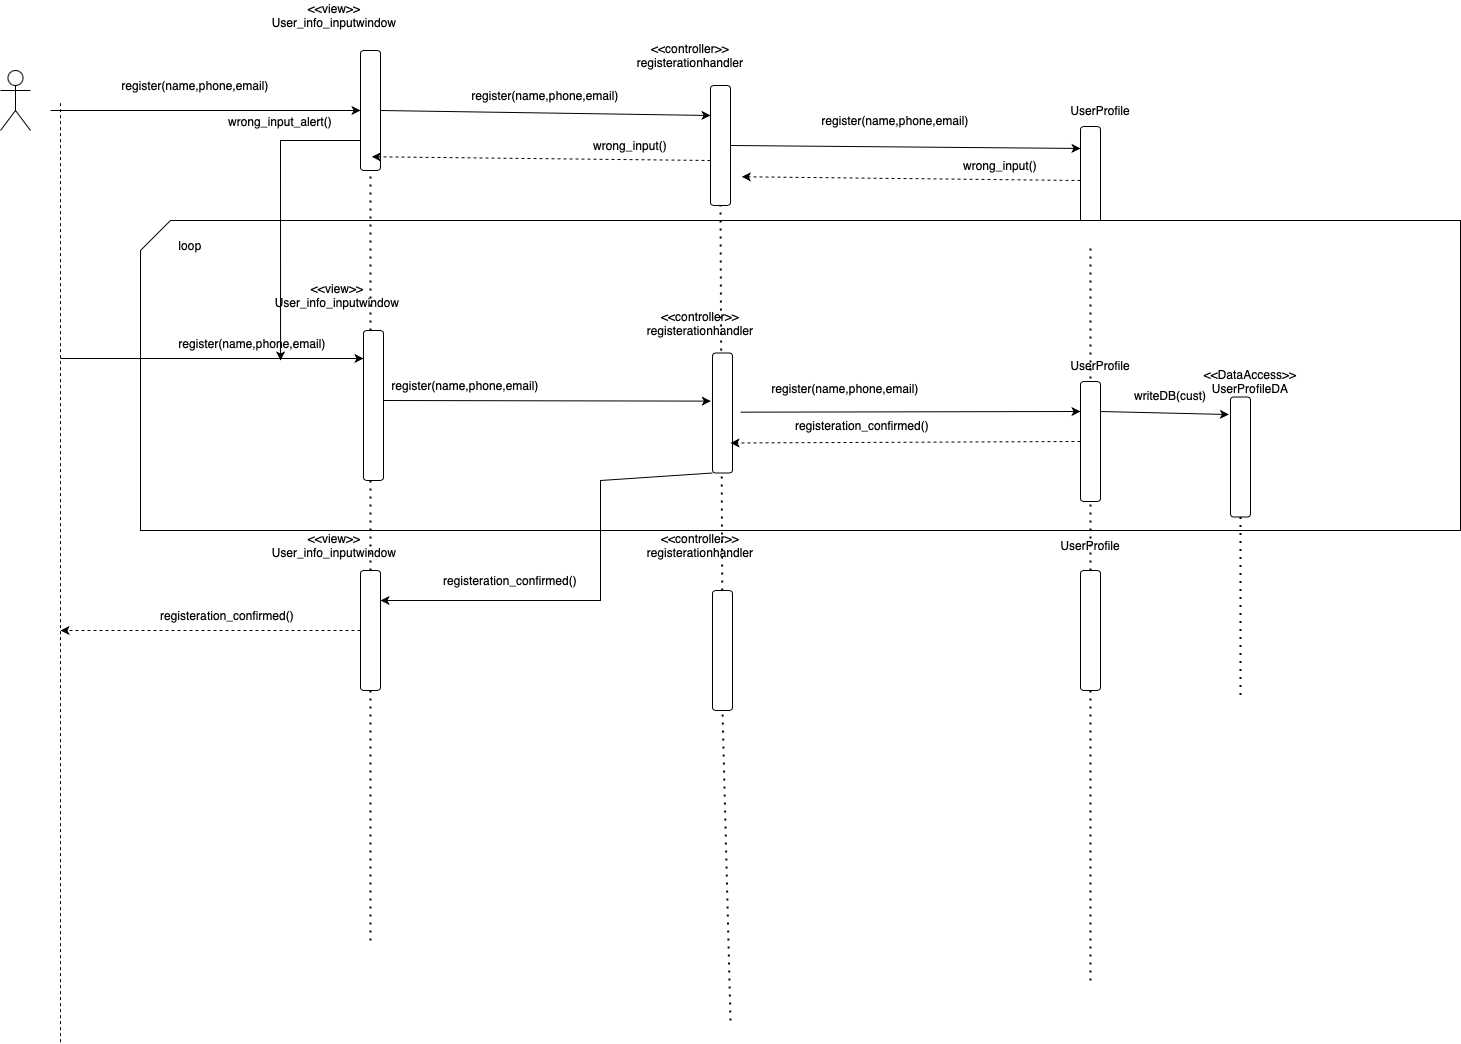

The diagram above was exported from draw.io. Its source (the exported page's mxGraphModel, read from the mxfile embedded in the PNG):
<mxGraphModel dx="1363" dy="1946" grid="1" gridSize="10" guides="1" tooltips="1" connect="1" arrows="1" fold="1" page="1" pageScale="1" pageWidth="827" pageHeight="1169" math="0" shadow="0">
  <root>
    <mxCell id="0" />
    <mxCell id="1" parent="0" />
    <mxCell id="Wn622QaOvQ7UadjPtsyJ-1" value="" style="shape=umlActor;verticalLabelPosition=bottom;verticalAlign=top;html=1;outlineConnect=0;" parent="1" vertex="1">
      <mxGeometry x="80" y="60" width="30" height="60" as="geometry" />
    </mxCell>
    <mxCell id="Wn622QaOvQ7UadjPtsyJ-2" value="" style="endArrow=none;dashed=1;html=1;rounded=0;" parent="1" edge="1">
      <mxGeometry width="50" height="50" relative="1" as="geometry">
        <mxPoint x="140" y="1031.6666666666667" as="sourcePoint" />
        <mxPoint x="140" y="90" as="targetPoint" />
      </mxGeometry>
    </mxCell>
    <mxCell id="Wn622QaOvQ7UadjPtsyJ-3" value="" style="endArrow=classic;html=1;rounded=0;" parent="1" target="Wn622QaOvQ7UadjPtsyJ-4" edge="1">
      <mxGeometry width="50" height="50" relative="1" as="geometry">
        <mxPoint x="130" y="100" as="sourcePoint" />
        <mxPoint x="280" y="100" as="targetPoint" />
      </mxGeometry>
    </mxCell>
    <mxCell id="Wn622QaOvQ7UadjPtsyJ-4" value="" style="rounded=1;whiteSpace=wrap;html=1;direction=south;" parent="1" vertex="1">
      <mxGeometry x="440" y="40" width="20" height="120" as="geometry" />
    </mxCell>
    <mxCell id="Wn622QaOvQ7UadjPtsyJ-5" value="&amp;lt;&amp;lt;view&amp;gt;&amp;gt;&lt;div&gt;User_info_inputwindow&lt;/div&gt;" style="text;html=1;align=center;verticalAlign=middle;whiteSpace=wrap;rounded=0;" parent="1" vertex="1">
      <mxGeometry x="384" y="-10" width="60" height="30" as="geometry" />
    </mxCell>
    <mxCell id="Wn622QaOvQ7UadjPtsyJ-6" value="" style="rounded=1;whiteSpace=wrap;html=1;direction=south;" parent="1" vertex="1">
      <mxGeometry x="790" y="75" width="20" height="120" as="geometry" />
    </mxCell>
    <mxCell id="Wn622QaOvQ7UadjPtsyJ-7" value="" style="endArrow=classic;html=1;rounded=0;exitX=0.5;exitY=0;exitDx=0;exitDy=0;entryX=0.25;entryY=1;entryDx=0;entryDy=0;" parent="1" source="Wn622QaOvQ7UadjPtsyJ-4" target="Wn622QaOvQ7UadjPtsyJ-6" edge="1">
      <mxGeometry width="50" height="50" relative="1" as="geometry">
        <mxPoint x="530" y="100" as="sourcePoint" />
        <mxPoint x="790" y="100" as="targetPoint" />
      </mxGeometry>
    </mxCell>
    <mxCell id="Wn622QaOvQ7UadjPtsyJ-8" value="&amp;lt;&amp;lt;controller&amp;gt;&amp;gt;&lt;div&gt;registerationhandler&lt;/div&gt;" style="text;html=1;align=center;verticalAlign=middle;whiteSpace=wrap;rounded=0;" parent="1" vertex="1">
      <mxGeometry x="740" y="30" width="60" height="30" as="geometry" />
    </mxCell>
    <mxCell id="Wn622QaOvQ7UadjPtsyJ-9" value="" style="endArrow=classic;html=1;rounded=0;exitX=0.5;exitY=0;exitDx=0;exitDy=0;entryX=0.183;entryY=1;entryDx=0;entryDy=0;entryPerimeter=0;" parent="1" source="Wn622QaOvQ7UadjPtsyJ-6" target="Wn622QaOvQ7UadjPtsyJ-10" edge="1">
      <mxGeometry width="50" height="50" relative="1" as="geometry">
        <mxPoint x="684" y="130" as="sourcePoint" />
        <mxPoint x="844" y="190" as="targetPoint" />
      </mxGeometry>
    </mxCell>
    <mxCell id="Wn622QaOvQ7UadjPtsyJ-10" value="" style="rounded=1;whiteSpace=wrap;html=1;direction=south;" parent="1" vertex="1">
      <mxGeometry x="1160" y="116" width="20" height="120" as="geometry" />
    </mxCell>
    <mxCell id="Wn622QaOvQ7UadjPtsyJ-11" value="UserProfile" style="text;html=1;align=center;verticalAlign=middle;whiteSpace=wrap;rounded=0;" parent="1" vertex="1">
      <mxGeometry x="1150" y="85" width="60" height="30" as="geometry" />
    </mxCell>
    <mxCell id="Wn622QaOvQ7UadjPtsyJ-12" value="register(name,phone,email)" style="text;html=1;align=center;verticalAlign=middle;whiteSpace=wrap;rounded=0;" parent="1" vertex="1">
      <mxGeometry x="220" y="40" width="110" height="70" as="geometry" />
    </mxCell>
    <mxCell id="Wn622QaOvQ7UadjPtsyJ-13" value="register(name,phone,email)" style="text;html=1;align=center;verticalAlign=middle;whiteSpace=wrap;rounded=0;" parent="1" vertex="1">
      <mxGeometry x="570" y="50" width="110" height="70" as="geometry" />
    </mxCell>
    <mxCell id="Wn622QaOvQ7UadjPtsyJ-14" value="register(name,phone,email)" style="text;html=1;align=center;verticalAlign=middle;whiteSpace=wrap;rounded=0;" parent="1" vertex="1">
      <mxGeometry x="920" y="75" width="110" height="70" as="geometry" />
    </mxCell>
    <mxCell id="Wn622QaOvQ7UadjPtsyJ-17" value="" style="shape=card;whiteSpace=wrap;html=1;" parent="1" vertex="1">
      <mxGeometry x="220" y="210" width="1320" height="310" as="geometry" />
    </mxCell>
    <mxCell id="Wn622QaOvQ7UadjPtsyJ-18" value="" style="endArrow=none;dashed=1;html=1;dashPattern=1 3;strokeWidth=2;rounded=0;entryX=1;entryY=0.5;entryDx=0;entryDy=0;" parent="1" source="Wn622QaOvQ7UadjPtsyJ-23" target="Wn622QaOvQ7UadjPtsyJ-4" edge="1">
      <mxGeometry width="50" height="50" relative="1" as="geometry">
        <mxPoint x="450" y="930" as="sourcePoint" />
        <mxPoint x="650" y="400" as="targetPoint" />
      </mxGeometry>
    </mxCell>
    <mxCell id="Wn622QaOvQ7UadjPtsyJ-19" value="" style="endArrow=none;dashed=1;html=1;dashPattern=1 3;strokeWidth=2;rounded=0;entryX=1;entryY=0.5;entryDx=0;entryDy=0;" parent="1" source="Wn622QaOvQ7UadjPtsyJ-27" edge="1">
      <mxGeometry width="50" height="50" relative="1" as="geometry">
        <mxPoint x="810" y="1010" as="sourcePoint" />
        <mxPoint x="800" y="195" as="targetPoint" />
      </mxGeometry>
    </mxCell>
    <mxCell id="Wn622QaOvQ7UadjPtsyJ-20" value="" style="endArrow=none;dashed=1;html=1;dashPattern=1 3;strokeWidth=2;rounded=0;entryX=1;entryY=0.5;entryDx=0;entryDy=0;" parent="1" source="Wn622QaOvQ7UadjPtsyJ-31" target="Wn622QaOvQ7UadjPtsyJ-10" edge="1">
      <mxGeometry width="50" height="50" relative="1" as="geometry">
        <mxPoint x="1170" y="970" as="sourcePoint" />
        <mxPoint x="930" y="590" as="targetPoint" />
      </mxGeometry>
    </mxCell>
    <mxCell id="Wn622QaOvQ7UadjPtsyJ-21" value="" style="rounded=1;whiteSpace=wrap;html=1;direction=south;" parent="1" vertex="1">
      <mxGeometry x="443" y="320" width="20" height="150" as="geometry" />
    </mxCell>
    <mxCell id="Wn622QaOvQ7UadjPtsyJ-22" value="&amp;lt;&amp;lt;view&amp;gt;&amp;gt;&lt;div&gt;User_info_inputwindow&lt;/div&gt;" style="text;html=1;align=center;verticalAlign=middle;whiteSpace=wrap;rounded=0;" parent="1" vertex="1">
      <mxGeometry x="387" y="270" width="60" height="30" as="geometry" />
    </mxCell>
    <mxCell id="Wn622QaOvQ7UadjPtsyJ-25" value="&amp;lt;&amp;lt;controller&amp;gt;&amp;gt;&lt;div&gt;registerationhandler&lt;/div&gt;" style="text;html=1;align=center;verticalAlign=middle;whiteSpace=wrap;rounded=0;" parent="1" vertex="1">
      <mxGeometry x="750" y="297.5" width="60" height="30" as="geometry" />
    </mxCell>
    <mxCell id="Wn622QaOvQ7UadjPtsyJ-26" value="" style="rounded=1;whiteSpace=wrap;html=1;direction=south;" parent="1" vertex="1">
      <mxGeometry x="792" y="342.5" width="20" height="120" as="geometry" />
    </mxCell>
    <mxCell id="Wn622QaOvQ7UadjPtsyJ-28" value="&amp;lt;&amp;lt;controller&amp;gt;&amp;gt;&lt;div&gt;registerationhandler&lt;/div&gt;" style="text;html=1;align=center;verticalAlign=middle;whiteSpace=wrap;rounded=0;" parent="1" vertex="1">
      <mxGeometry x="750" y="520" width="60" height="30" as="geometry" />
    </mxCell>
    <mxCell id="Wn622QaOvQ7UadjPtsyJ-29" value="" style="rounded=1;whiteSpace=wrap;html=1;direction=south;" parent="1" vertex="1">
      <mxGeometry x="1160" y="371" width="20" height="120" as="geometry" />
    </mxCell>
    <mxCell id="Wn622QaOvQ7UadjPtsyJ-30" value="UserProfile" style="text;html=1;align=center;verticalAlign=middle;whiteSpace=wrap;rounded=0;" parent="1" vertex="1">
      <mxGeometry x="1150" y="340" width="60" height="30" as="geometry" />
    </mxCell>
    <mxCell id="Wn622QaOvQ7UadjPtsyJ-32" value="UserProfile" style="text;html=1;align=center;verticalAlign=middle;whiteSpace=wrap;rounded=0;" parent="1" vertex="1">
      <mxGeometry x="1140" y="520" width="60" height="30" as="geometry" />
    </mxCell>
    <mxCell id="Wn622QaOvQ7UadjPtsyJ-33" value="" style="endArrow=classic;html=1;rounded=0;entryX=0.25;entryY=1;entryDx=0;entryDy=0;" parent="1" edge="1">
      <mxGeometry width="50" height="50" relative="1" as="geometry">
        <mxPoint x="140" y="348" as="sourcePoint" />
        <mxPoint x="443" y="348" as="targetPoint" />
      </mxGeometry>
    </mxCell>
    <mxCell id="Wn622QaOvQ7UadjPtsyJ-34" value="" style="endArrow=classic;html=1;rounded=0;entryX=0.401;entryY=1.083;entryDx=0;entryDy=0;entryPerimeter=0;" parent="1" target="Wn622QaOvQ7UadjPtsyJ-26" edge="1">
      <mxGeometry width="50" height="50" relative="1" as="geometry">
        <mxPoint x="463" y="390" as="sourcePoint" />
        <mxPoint x="766" y="390" as="targetPoint" />
      </mxGeometry>
    </mxCell>
    <mxCell id="Wn622QaOvQ7UadjPtsyJ-35" value="" style="endArrow=classic;html=1;rounded=0;entryX=0.25;entryY=1;entryDx=0;entryDy=0;" parent="1" target="Wn622QaOvQ7UadjPtsyJ-29" edge="1">
      <mxGeometry width="50" height="50" relative="1" as="geometry">
        <mxPoint x="820" y="401.67" as="sourcePoint" />
        <mxPoint x="1155" y="402.67" as="targetPoint" />
      </mxGeometry>
    </mxCell>
    <mxCell id="Wn622QaOvQ7UadjPtsyJ-36" value="loop" style="text;html=1;align=center;verticalAlign=middle;whiteSpace=wrap;rounded=0;" parent="1" vertex="1">
      <mxGeometry x="240" y="220" width="60" height="30" as="geometry" />
    </mxCell>
    <mxCell id="Wn622QaOvQ7UadjPtsyJ-38" value="" style="endArrow=none;dashed=1;html=1;dashPattern=1 3;strokeWidth=2;rounded=0;entryX=1;entryY=0.5;entryDx=0;entryDy=0;" parent="1" target="Wn622QaOvQ7UadjPtsyJ-27" edge="1">
      <mxGeometry width="50" height="50" relative="1" as="geometry">
        <mxPoint x="810" y="1010" as="sourcePoint" />
        <mxPoint x="800" y="195" as="targetPoint" />
      </mxGeometry>
    </mxCell>
    <mxCell id="Wn622QaOvQ7UadjPtsyJ-27" value="" style="rounded=1;whiteSpace=wrap;html=1;direction=south;" parent="1" vertex="1">
      <mxGeometry x="792" y="580" width="20" height="120" as="geometry" />
    </mxCell>
    <mxCell id="Wn622QaOvQ7UadjPtsyJ-39" value="" style="endArrow=none;dashed=1;html=1;dashPattern=1 3;strokeWidth=2;rounded=0;entryX=1;entryY=0.5;entryDx=0;entryDy=0;" parent="1" target="Wn622QaOvQ7UadjPtsyJ-31" edge="1">
      <mxGeometry width="50" height="50" relative="1" as="geometry">
        <mxPoint x="1170" y="970" as="sourcePoint" />
        <mxPoint x="1170" y="236" as="targetPoint" />
      </mxGeometry>
    </mxCell>
    <mxCell id="Wn622QaOvQ7UadjPtsyJ-31" value="" style="rounded=1;whiteSpace=wrap;html=1;direction=south;" parent="1" vertex="1">
      <mxGeometry x="1160" y="560" width="20" height="120" as="geometry" />
    </mxCell>
    <mxCell id="Wn622QaOvQ7UadjPtsyJ-43" value="" style="endArrow=none;dashed=1;html=1;dashPattern=1 3;strokeWidth=2;rounded=0;entryX=1;entryY=0.5;entryDx=0;entryDy=0;" parent="1" target="Wn622QaOvQ7UadjPtsyJ-23" edge="1">
      <mxGeometry width="50" height="50" relative="1" as="geometry">
        <mxPoint x="450" y="930" as="sourcePoint" />
        <mxPoint x="450" y="160" as="targetPoint" />
      </mxGeometry>
    </mxCell>
    <mxCell id="Wn622QaOvQ7UadjPtsyJ-23" value="" style="rounded=1;whiteSpace=wrap;html=1;direction=south;" parent="1" vertex="1">
      <mxGeometry x="440" y="560" width="20" height="120" as="geometry" />
    </mxCell>
    <mxCell id="Wn622QaOvQ7UadjPtsyJ-44" value="&amp;lt;&amp;lt;view&amp;gt;&amp;gt;&lt;div&gt;User_info_inputwindow&lt;/div&gt;" style="text;html=1;align=center;verticalAlign=middle;whiteSpace=wrap;rounded=0;" parent="1" vertex="1">
      <mxGeometry x="384" y="520" width="60" height="30" as="geometry" />
    </mxCell>
    <mxCell id="Wn622QaOvQ7UadjPtsyJ-45" value="register(name,phone,email)" style="text;html=1;align=center;verticalAlign=middle;whiteSpace=wrap;rounded=0;" parent="1" vertex="1">
      <mxGeometry x="277" y="297.5" width="110" height="70" as="geometry" />
    </mxCell>
    <mxCell id="Wn622QaOvQ7UadjPtsyJ-46" value="register(name,phone,email)" style="text;html=1;align=center;verticalAlign=middle;whiteSpace=wrap;rounded=0;" parent="1" vertex="1">
      <mxGeometry x="490" y="340" width="110" height="70" as="geometry" />
    </mxCell>
    <mxCell id="Wn622QaOvQ7UadjPtsyJ-48" value="registeration_confirmed()" style="text;html=1;align=center;verticalAlign=middle;whiteSpace=wrap;rounded=0;" parent="1" vertex="1">
      <mxGeometry x="887" y="380" width="110" height="70" as="geometry" />
    </mxCell>
    <mxCell id="Wn622QaOvQ7UadjPtsyJ-49" value="" style="endArrow=classic;html=1;rounded=0;exitX=1;exitY=1;exitDx=0;exitDy=0;entryX=0.25;entryY=0;entryDx=0;entryDy=0;" parent="1" source="Wn622QaOvQ7UadjPtsyJ-26" target="Wn622QaOvQ7UadjPtsyJ-23" edge="1">
      <mxGeometry width="50" height="50" relative="1" as="geometry">
        <mxPoint x="850" y="440" as="sourcePoint" />
        <mxPoint x="520" y="610" as="targetPoint" />
        <Array as="points">
          <mxPoint x="680" y="470" />
          <mxPoint x="680" y="590" />
        </Array>
      </mxGeometry>
    </mxCell>
    <mxCell id="Wn622QaOvQ7UadjPtsyJ-50" value="" style="html=1;labelBackgroundColor=#ffffff;startArrow=none;startFill=0;startSize=6;endArrow=classic;endFill=1;endSize=6;jettySize=auto;orthogonalLoop=1;strokeWidth=1;dashed=1;fontSize=14;rounded=0;exitX=0.5;exitY=1;exitDx=0;exitDy=0;entryX=0.75;entryY=0;entryDx=0;entryDy=0;" parent="1" source="Wn622QaOvQ7UadjPtsyJ-29" edge="1">
      <mxGeometry width="60" height="60" relative="1" as="geometry">
        <mxPoint x="1139" y="432.5" as="sourcePoint" />
        <mxPoint x="809.9999999999998" y="432.5" as="targetPoint" />
      </mxGeometry>
    </mxCell>
    <mxCell id="Wn622QaOvQ7UadjPtsyJ-54" value="" style="html=1;labelBackgroundColor=#ffffff;startArrow=none;startFill=0;startSize=6;endArrow=classic;endFill=1;endSize=6;jettySize=auto;orthogonalLoop=1;strokeWidth=1;dashed=1;fontSize=14;rounded=0;exitX=0.5;exitY=1;exitDx=0;exitDy=0;" parent="1" source="Wn622QaOvQ7UadjPtsyJ-23" edge="1">
      <mxGeometry width="60" height="60" relative="1" as="geometry">
        <mxPoint x="850" y="410" as="sourcePoint" />
        <mxPoint x="140" y="620" as="targetPoint" />
      </mxGeometry>
    </mxCell>
    <mxCell id="Wn622QaOvQ7UadjPtsyJ-55" value="registeration_confirmed()" style="text;html=1;align=center;verticalAlign=middle;whiteSpace=wrap;rounded=0;" parent="1" vertex="1">
      <mxGeometry x="277" y="590" width="60" height="30" as="geometry" />
    </mxCell>
    <mxCell id="Wn622QaOvQ7UadjPtsyJ-56" value="register(name,phone,email)" style="text;html=1;align=center;verticalAlign=middle;whiteSpace=wrap;rounded=0;" parent="1" vertex="1">
      <mxGeometry x="870" y="342.5" width="110" height="70" as="geometry" />
    </mxCell>
    <mxCell id="t07I2HsukK51GtA8_Erl-22" value="" style="rounded=1;whiteSpace=wrap;html=1;direction=south;" vertex="1" parent="1">
      <mxGeometry x="1310" y="386.5" width="20" height="120" as="geometry" />
    </mxCell>
    <mxCell id="t07I2HsukK51GtA8_Erl-23" value="&amp;lt;&amp;lt;DataAccess&amp;gt;&amp;gt;&lt;div&gt;UserProfileDA&lt;/div&gt;" style="text;html=1;align=center;verticalAlign=middle;whiteSpace=wrap;rounded=0;" vertex="1" parent="1">
      <mxGeometry x="1300" y="355.5" width="60" height="30" as="geometry" />
    </mxCell>
    <mxCell id="t07I2HsukK51GtA8_Erl-24" value="" style="html=1;labelBackgroundColor=#ffffff;startArrow=none;startFill=0;startSize=6;endArrow=classic;endFill=1;endSize=6;jettySize=auto;orthogonalLoop=1;strokeWidth=1;dashed=1;fontSize=14;rounded=0;entryX=0.873;entryY=-0.064;entryDx=0;entryDy=0;entryPerimeter=0;" edge="1" parent="1">
      <mxGeometry width="60" height="60" relative="1" as="geometry">
        <mxPoint x="790" y="150" as="sourcePoint" />
        <mxPoint x="451.27999999999975" y="146.25999999999976" as="targetPoint" />
      </mxGeometry>
    </mxCell>
    <mxCell id="t07I2HsukK51GtA8_Erl-25" value="wrong_input()" style="text;html=1;align=center;verticalAlign=middle;whiteSpace=wrap;rounded=0;" vertex="1" parent="1">
      <mxGeometry x="680" y="120" width="60" height="30" as="geometry" />
    </mxCell>
    <mxCell id="t07I2HsukK51GtA8_Erl-26" value="wrong_input()" style="text;html=1;align=center;verticalAlign=middle;whiteSpace=wrap;rounded=0;" vertex="1" parent="1">
      <mxGeometry x="1050" y="140" width="60" height="30" as="geometry" />
    </mxCell>
    <mxCell id="t07I2HsukK51GtA8_Erl-27" value="" style="html=1;labelBackgroundColor=#ffffff;startArrow=none;startFill=0;startSize=6;endArrow=classic;endFill=1;endSize=6;jettySize=auto;orthogonalLoop=1;strokeWidth=1;dashed=1;fontSize=14;rounded=0;entryX=0.873;entryY=-0.064;entryDx=0;entryDy=0;entryPerimeter=0;" edge="1" parent="1">
      <mxGeometry width="60" height="60" relative="1" as="geometry">
        <mxPoint x="1160" y="170" as="sourcePoint" />
        <mxPoint x="821.2799999999997" y="166.25999999999976" as="targetPoint" />
      </mxGeometry>
    </mxCell>
    <mxCell id="t07I2HsukK51GtA8_Erl-28" value="" style="endArrow=classic;html=1;rounded=0;exitX=0.75;exitY=1;exitDx=0;exitDy=0;entryX=0.755;entryY=0.75;entryDx=0;entryDy=0;entryPerimeter=0;" edge="1" parent="1" source="Wn622QaOvQ7UadjPtsyJ-4" target="Wn622QaOvQ7UadjPtsyJ-45">
      <mxGeometry width="50" height="50" relative="1" as="geometry">
        <mxPoint x="840" y="380" as="sourcePoint" />
        <mxPoint x="890" y="330" as="targetPoint" />
        <Array as="points">
          <mxPoint x="360" y="130" />
        </Array>
      </mxGeometry>
    </mxCell>
    <mxCell id="t07I2HsukK51GtA8_Erl-29" value="wrong_input_alert()" style="text;html=1;align=center;verticalAlign=middle;whiteSpace=wrap;rounded=0;" vertex="1" parent="1">
      <mxGeometry x="330" y="96" width="60" height="30" as="geometry" />
    </mxCell>
    <mxCell id="t07I2HsukK51GtA8_Erl-30" value="" style="endArrow=classic;html=1;rounded=0;entryX=0.146;entryY=1.079;entryDx=0;entryDy=0;exitX=0.25;exitY=0;exitDx=0;exitDy=0;entryPerimeter=0;" edge="1" parent="1" source="Wn622QaOvQ7UadjPtsyJ-29" target="t07I2HsukK51GtA8_Erl-22">
      <mxGeometry width="50" height="50" relative="1" as="geometry">
        <mxPoint x="970" y="420.67" as="sourcePoint" />
        <mxPoint x="1310" y="420" as="targetPoint" />
      </mxGeometry>
    </mxCell>
    <mxCell id="t07I2HsukK51GtA8_Erl-31" value="writeDB(cust)" style="text;html=1;align=center;verticalAlign=middle;whiteSpace=wrap;rounded=0;" vertex="1" parent="1">
      <mxGeometry x="1220" y="370" width="60" height="30" as="geometry" />
    </mxCell>
    <mxCell id="t07I2HsukK51GtA8_Erl-32" value="" style="endArrow=none;dashed=1;html=1;dashPattern=1 3;strokeWidth=2;rounded=0;" edge="1" parent="1" source="t07I2HsukK51GtA8_Erl-22">
      <mxGeometry width="50" height="50" relative="1" as="geometry">
        <mxPoint x="870" y="380" as="sourcePoint" />
        <mxPoint x="1320" y="690" as="targetPoint" />
      </mxGeometry>
    </mxCell>
    <mxCell id="t07I2HsukK51GtA8_Erl-34" value="registeration_confirmed()" style="text;html=1;align=center;verticalAlign=middle;whiteSpace=wrap;rounded=0;" vertex="1" parent="1">
      <mxGeometry x="560" y="555" width="60" height="30" as="geometry" />
    </mxCell>
  </root>
</mxGraphModel>